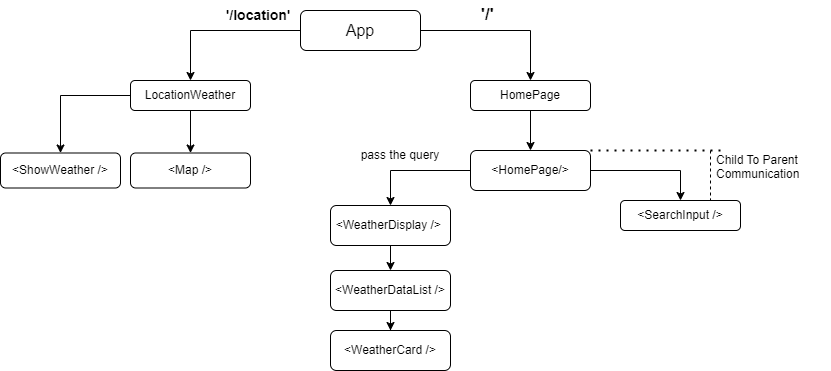

The diagram above was exported from draw.io. Its source (the exported page's mxGraphModel, read from the mxfile embedded in the PNG):
<mxGraphModel dx="1036" dy="654" grid="1" gridSize="10" guides="1" tooltips="1" connect="1" arrows="1" fold="1" page="1" pageScale="1" pageWidth="1169" pageHeight="827" math="0" shadow="0">
  <root>
    <mxCell id="0" />
    <mxCell id="1" parent="0" />
    <mxCell id="l2bN4yWSV9-935JG-fsa-1" style="edgeStyle=orthogonalEdgeStyle;rounded=0;orthogonalLoop=1;jettySize=auto;html=1;" edge="1" parent="1" source="l2bN4yWSV9-935JG-fsa-3" target="l2bN4yWSV9-935JG-fsa-5">
      <mxGeometry relative="1" as="geometry">
        <mxPoint x="620" y="170" as="targetPoint" />
      </mxGeometry>
    </mxCell>
    <mxCell id="l2bN4yWSV9-935JG-fsa-2" style="edgeStyle=orthogonalEdgeStyle;rounded=0;orthogonalLoop=1;jettySize=auto;html=1;" edge="1" parent="1" source="l2bN4yWSV9-935JG-fsa-3" target="l2bN4yWSV9-935JG-fsa-9">
      <mxGeometry relative="1" as="geometry">
        <mxPoint x="330" y="160" as="targetPoint" />
      </mxGeometry>
    </mxCell>
    <mxCell id="l2bN4yWSV9-935JG-fsa-3" value="App&lt;br style=&quot;font-size: 16px;&quot;&gt;" style="rounded=1;whiteSpace=wrap;html=1;fontSize=16;" vertex="1" parent="1">
      <mxGeometry x="370" y="80" width="120" height="40" as="geometry" />
    </mxCell>
    <mxCell id="l2bN4yWSV9-935JG-fsa-4" style="edgeStyle=orthogonalEdgeStyle;rounded=0;orthogonalLoop=1;jettySize=auto;html=1;entryX=0.5;entryY=0;entryDx=0;entryDy=0;" edge="1" parent="1" source="l2bN4yWSV9-935JG-fsa-5" target="l2bN4yWSV9-935JG-fsa-13">
      <mxGeometry relative="1" as="geometry" />
    </mxCell>
    <mxCell id="l2bN4yWSV9-935JG-fsa-5" value="HomePage" style="rounded=1;whiteSpace=wrap;html=1;" vertex="1" parent="1">
      <mxGeometry x="540" y="150" width="120" height="30" as="geometry" />
    </mxCell>
    <mxCell id="l2bN4yWSV9-935JG-fsa-6" value="'/'" style="text;strokeColor=none;fillColor=none;align=left;verticalAlign=middle;spacingLeft=4;spacingRight=4;overflow=hidden;points=[[0,0.5],[1,0.5]];portConstraint=eastwest;rotatable=0;whiteSpace=wrap;html=1;fontSize=17;fontStyle=1" vertex="1" parent="1">
      <mxGeometry x="545" y="70" width="80" height="30" as="geometry" />
    </mxCell>
    <mxCell id="l2bN4yWSV9-935JG-fsa-7" value="" style="edgeStyle=orthogonalEdgeStyle;rounded=0;orthogonalLoop=1;jettySize=auto;html=1;" edge="1" parent="1" source="l2bN4yWSV9-935JG-fsa-9" target="l2bN4yWSV9-935JG-fsa-24">
      <mxGeometry relative="1" as="geometry" />
    </mxCell>
    <mxCell id="l2bN4yWSV9-935JG-fsa-8" value="" style="edgeStyle=orthogonalEdgeStyle;rounded=0;orthogonalLoop=1;jettySize=auto;html=1;" edge="1" parent="1" source="l2bN4yWSV9-935JG-fsa-9" target="l2bN4yWSV9-935JG-fsa-25">
      <mxGeometry relative="1" as="geometry" />
    </mxCell>
    <mxCell id="l2bN4yWSV9-935JG-fsa-9" value="LocationWeather" style="rounded=1;whiteSpace=wrap;html=1;" vertex="1" parent="1">
      <mxGeometry x="200" y="150" width="120" height="30" as="geometry" />
    </mxCell>
    <mxCell id="l2bN4yWSV9-935JG-fsa-10" value="'/location'" style="text;strokeColor=none;fillColor=none;align=left;verticalAlign=middle;spacingLeft=4;spacingRight=4;overflow=hidden;points=[[0,0.5],[1,0.5]];portConstraint=eastwest;rotatable=0;whiteSpace=wrap;html=1;fontStyle=1;fontSize=14;" vertex="1" parent="1">
      <mxGeometry x="290" y="70" width="80" height="30" as="geometry" />
    </mxCell>
    <mxCell id="l2bN4yWSV9-935JG-fsa-11" value="" style="edgeStyle=orthogonalEdgeStyle;rounded=0;orthogonalLoop=1;jettySize=auto;html=1;" edge="1" parent="1" source="l2bN4yWSV9-935JG-fsa-13" target="l2bN4yWSV9-935JG-fsa-14">
      <mxGeometry relative="1" as="geometry" />
    </mxCell>
    <mxCell id="l2bN4yWSV9-935JG-fsa-12" value="" style="edgeStyle=orthogonalEdgeStyle;rounded=0;orthogonalLoop=1;jettySize=auto;html=1;" edge="1" parent="1" source="l2bN4yWSV9-935JG-fsa-13" target="l2bN4yWSV9-935JG-fsa-19">
      <mxGeometry relative="1" as="geometry" />
    </mxCell>
    <mxCell id="l2bN4yWSV9-935JG-fsa-13" value="&amp;lt;HomePage/&amp;gt;" style="rounded=1;whiteSpace=wrap;html=1;" vertex="1" parent="1">
      <mxGeometry x="540" y="220" width="120" height="40" as="geometry" />
    </mxCell>
    <mxCell id="l2bN4yWSV9-935JG-fsa-14" value="&amp;lt;SearchInput /&amp;gt;" style="whiteSpace=wrap;html=1;rounded=1;" vertex="1" parent="1">
      <mxGeometry x="690" y="270" width="120" height="30" as="geometry" />
    </mxCell>
    <mxCell id="l2bN4yWSV9-935JG-fsa-15" value="" style="endArrow=none;dashed=1;html=1;rounded=0;entryX=0.75;entryY=0;entryDx=0;entryDy=0;" edge="1" parent="1" target="l2bN4yWSV9-935JG-fsa-14">
      <mxGeometry width="50" height="50" relative="1" as="geometry">
        <mxPoint x="780" y="220" as="sourcePoint" />
        <mxPoint x="710" y="300" as="targetPoint" />
      </mxGeometry>
    </mxCell>
    <mxCell id="l2bN4yWSV9-935JG-fsa-16" value="" style="endArrow=none;dashed=1;html=1;dashPattern=1 3;strokeWidth=2;rounded=0;exitX=1;exitY=0;exitDx=0;exitDy=0;" edge="1" parent="1" source="l2bN4yWSV9-935JG-fsa-13">
      <mxGeometry width="50" height="50" relative="1" as="geometry">
        <mxPoint x="660" y="350" as="sourcePoint" />
        <mxPoint x="790" y="220" as="targetPoint" />
      </mxGeometry>
    </mxCell>
    <mxCell id="l2bN4yWSV9-935JG-fsa-17" value="Child To Parent Communication" style="text;strokeColor=none;fillColor=none;align=left;verticalAlign=middle;spacingLeft=4;spacingRight=4;overflow=hidden;points=[[0,0.5],[1,0.5]];portConstraint=eastwest;rotatable=0;whiteSpace=wrap;html=1;" vertex="1" parent="1">
      <mxGeometry x="780" y="220" width="120" height="30" as="geometry" />
    </mxCell>
    <mxCell id="l2bN4yWSV9-935JG-fsa-18" value="" style="edgeStyle=orthogonalEdgeStyle;rounded=0;orthogonalLoop=1;jettySize=auto;html=1;" edge="1" parent="1" source="l2bN4yWSV9-935JG-fsa-19" target="l2bN4yWSV9-935JG-fsa-22">
      <mxGeometry relative="1" as="geometry" />
    </mxCell>
    <mxCell id="l2bN4yWSV9-935JG-fsa-19" value="&amp;lt;WeatherDisplay /&amp;gt;&amp;nbsp;" style="whiteSpace=wrap;html=1;rounded=1;" vertex="1" parent="1">
      <mxGeometry x="400" y="275" width="120" height="40" as="geometry" />
    </mxCell>
    <mxCell id="l2bN4yWSV9-935JG-fsa-20" value="pass the query" style="text;html=1;strokeColor=none;fillColor=none;align=center;verticalAlign=middle;whiteSpace=wrap;rounded=0;" vertex="1" parent="1">
      <mxGeometry x="410" y="210" width="120" height="30" as="geometry" />
    </mxCell>
    <mxCell id="l2bN4yWSV9-935JG-fsa-21" value="" style="edgeStyle=orthogonalEdgeStyle;rounded=0;orthogonalLoop=1;jettySize=auto;html=1;" edge="1" parent="1" source="l2bN4yWSV9-935JG-fsa-22" target="l2bN4yWSV9-935JG-fsa-23">
      <mxGeometry relative="1" as="geometry" />
    </mxCell>
    <mxCell id="l2bN4yWSV9-935JG-fsa-22" value="&amp;lt;WeatherDataList /&amp;gt;" style="whiteSpace=wrap;html=1;rounded=1;" vertex="1" parent="1">
      <mxGeometry x="400" y="340" width="120" height="40" as="geometry" />
    </mxCell>
    <mxCell id="l2bN4yWSV9-935JG-fsa-23" value="&amp;lt;WeatherCard /&amp;gt;" style="whiteSpace=wrap;html=1;rounded=1;" vertex="1" parent="1">
      <mxGeometry x="400" y="400" width="120" height="40" as="geometry" />
    </mxCell>
    <mxCell id="l2bN4yWSV9-935JG-fsa-24" value="&amp;lt;ShowWeather /&amp;gt;" style="whiteSpace=wrap;html=1;rounded=1;" vertex="1" parent="1">
      <mxGeometry x="70" y="222.5" width="120" height="35" as="geometry" />
    </mxCell>
    <mxCell id="l2bN4yWSV9-935JG-fsa-25" value="&amp;lt;Map /&amp;gt;" style="whiteSpace=wrap;html=1;rounded=1;" vertex="1" parent="1">
      <mxGeometry x="200" y="222.5" width="120" height="35" as="geometry" />
    </mxCell>
  </root>
</mxGraphModel>